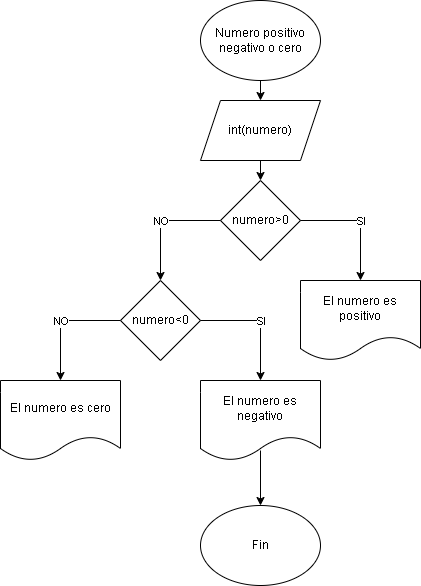

The diagram above was exported from draw.io. Its source (the exported page's mxGraphModel, read from the mxfile embedded in the PNG):
<mxGraphModel dx="1619" dy="806" grid="1" gridSize="10" guides="1" tooltips="1" connect="1" arrows="1" fold="1" page="1" pageScale="1" pageWidth="827" pageHeight="1169" math="0" shadow="0">
  <root>
    <mxCell id="0" />
    <mxCell id="1" parent="0" />
    <mxCell id="6-XlKmmAxWEZm7A8esi2-1" value="Numero positivo negativo o cero" style="ellipse;whiteSpace=wrap;html=1;" vertex="1" parent="1">
      <mxGeometry x="340" y="40" width="120" height="80" as="geometry" />
    </mxCell>
    <mxCell id="6-XlKmmAxWEZm7A8esi2-2" value="int(numero)" style="shape=parallelogram;perimeter=parallelogramPerimeter;whiteSpace=wrap;html=1;fixedSize=1;" vertex="1" parent="1">
      <mxGeometry x="340" y="140" width="120" height="60" as="geometry" />
    </mxCell>
    <mxCell id="6-XlKmmAxWEZm7A8esi2-3" value="numero&amp;gt;0" style="rhombus;whiteSpace=wrap;html=1;" vertex="1" parent="1">
      <mxGeometry x="360" y="220" width="80" height="80" as="geometry" />
    </mxCell>
    <mxCell id="6-XlKmmAxWEZm7A8esi2-4" value="numero&amp;lt;0" style="rhombus;whiteSpace=wrap;html=1;" vertex="1" parent="1">
      <mxGeometry x="260" y="320" width="80" height="80" as="geometry" />
    </mxCell>
    <mxCell id="6-XlKmmAxWEZm7A8esi2-5" value="El numero es negativo" style="shape=document;whiteSpace=wrap;html=1;boundedLbl=1;" vertex="1" parent="1">
      <mxGeometry x="340" y="420" width="120" height="80" as="geometry" />
    </mxCell>
    <mxCell id="6-XlKmmAxWEZm7A8esi2-6" value="El numero es cero" style="shape=document;whiteSpace=wrap;html=1;boundedLbl=1;" vertex="1" parent="1">
      <mxGeometry x="140" y="420" width="120" height="80" as="geometry" />
    </mxCell>
    <mxCell id="6-XlKmmAxWEZm7A8esi2-7" value="El numero es positivo" style="shape=document;whiteSpace=wrap;html=1;boundedLbl=1;" vertex="1" parent="1">
      <mxGeometry x="440" y="320" width="120" height="80" as="geometry" />
    </mxCell>
    <mxCell id="6-XlKmmAxWEZm7A8esi2-8" value="Fin" style="ellipse;whiteSpace=wrap;html=1;" vertex="1" parent="1">
      <mxGeometry x="340" y="545" width="120" height="80" as="geometry" />
    </mxCell>
    <mxCell id="6-XlKmmAxWEZm7A8esi2-9" value="" style="endArrow=classic;html=1;rounded=0;exitX=1;exitY=0.5;exitDx=0;exitDy=0;entryX=0.5;entryY=0;entryDx=0;entryDy=0;" edge="1" parent="1" source="6-XlKmmAxWEZm7A8esi2-3" target="6-XlKmmAxWEZm7A8esi2-7">
      <mxGeometry relative="1" as="geometry">
        <mxPoint x="560" y="250" as="sourcePoint" />
        <mxPoint x="660" y="250" as="targetPoint" />
        <Array as="points">
          <mxPoint x="500" y="260" />
        </Array>
      </mxGeometry>
    </mxCell>
    <mxCell id="6-XlKmmAxWEZm7A8esi2-10" value="SI" style="edgeLabel;resizable=0;html=1;;align=center;verticalAlign=middle;" connectable="0" vertex="1" parent="6-XlKmmAxWEZm7A8esi2-9">
      <mxGeometry relative="1" as="geometry" />
    </mxCell>
    <mxCell id="6-XlKmmAxWEZm7A8esi2-11" value="" style="endArrow=classic;html=1;rounded=0;exitX=1;exitY=0.5;exitDx=0;exitDy=0;entryX=0.5;entryY=0;entryDx=0;entryDy=0;" edge="1" parent="1">
      <mxGeometry relative="1" as="geometry">
        <mxPoint x="340" y="360" as="sourcePoint" />
        <mxPoint x="400" y="420" as="targetPoint" />
        <Array as="points">
          <mxPoint x="400" y="360" />
        </Array>
      </mxGeometry>
    </mxCell>
    <mxCell id="6-XlKmmAxWEZm7A8esi2-12" value="SI" style="edgeLabel;resizable=0;html=1;;align=center;verticalAlign=middle;" connectable="0" vertex="1" parent="6-XlKmmAxWEZm7A8esi2-11">
      <mxGeometry relative="1" as="geometry" />
    </mxCell>
    <mxCell id="6-XlKmmAxWEZm7A8esi2-13" value="" style="endArrow=classic;html=1;rounded=0;exitX=0;exitY=0.5;exitDx=0;exitDy=0;entryX=0.5;entryY=0;entryDx=0;entryDy=0;" edge="1" parent="1" source="6-XlKmmAxWEZm7A8esi2-3" target="6-XlKmmAxWEZm7A8esi2-4">
      <mxGeometry relative="1" as="geometry">
        <mxPoint x="750" y="290" as="sourcePoint" />
        <mxPoint x="810" y="350" as="targetPoint" />
        <Array as="points">
          <mxPoint x="300" y="260" />
        </Array>
      </mxGeometry>
    </mxCell>
    <mxCell id="6-XlKmmAxWEZm7A8esi2-14" value="NO" style="edgeLabel;resizable=0;html=1;;align=center;verticalAlign=middle;" connectable="0" vertex="1" parent="6-XlKmmAxWEZm7A8esi2-13">
      <mxGeometry relative="1" as="geometry" />
    </mxCell>
    <mxCell id="6-XlKmmAxWEZm7A8esi2-15" value="" style="endArrow=classic;html=1;rounded=0;exitX=0;exitY=0.5;exitDx=0;exitDy=0;entryX=0.5;entryY=0;entryDx=0;entryDy=0;" edge="1" parent="1">
      <mxGeometry relative="1" as="geometry">
        <mxPoint x="260" y="360" as="sourcePoint" />
        <mxPoint x="200" y="420" as="targetPoint" />
        <Array as="points">
          <mxPoint x="200" y="360" />
        </Array>
      </mxGeometry>
    </mxCell>
    <mxCell id="6-XlKmmAxWEZm7A8esi2-16" value="NO" style="edgeLabel;resizable=0;html=1;;align=center;verticalAlign=middle;" connectable="0" vertex="1" parent="6-XlKmmAxWEZm7A8esi2-15">
      <mxGeometry relative="1" as="geometry" />
    </mxCell>
    <mxCell id="6-XlKmmAxWEZm7A8esi2-17" value="" style="endArrow=classic;html=1;rounded=0;exitX=0.5;exitY=0.875;exitDx=0;exitDy=0;exitPerimeter=0;entryX=0.5;entryY=0;entryDx=0;entryDy=0;" edge="1" parent="1" source="6-XlKmmAxWEZm7A8esi2-5" target="6-XlKmmAxWEZm7A8esi2-8">
      <mxGeometry width="50" height="50" relative="1" as="geometry">
        <mxPoint x="390" y="440" as="sourcePoint" />
        <mxPoint x="440" y="390" as="targetPoint" />
      </mxGeometry>
    </mxCell>
    <mxCell id="6-XlKmmAxWEZm7A8esi2-18" value="" style="endArrow=classic;html=1;rounded=0;exitX=0.5;exitY=1;exitDx=0;exitDy=0;entryX=0.5;entryY=0;entryDx=0;entryDy=0;" edge="1" parent="1" source="6-XlKmmAxWEZm7A8esi2-2" target="6-XlKmmAxWEZm7A8esi2-3">
      <mxGeometry width="50" height="50" relative="1" as="geometry">
        <mxPoint x="390" y="440" as="sourcePoint" />
        <mxPoint x="440" y="390" as="targetPoint" />
      </mxGeometry>
    </mxCell>
    <mxCell id="6-XlKmmAxWEZm7A8esi2-19" value="" style="endArrow=classic;html=1;rounded=0;exitX=0.5;exitY=1;exitDx=0;exitDy=0;entryX=0.5;entryY=0;entryDx=0;entryDy=0;" edge="1" parent="1" source="6-XlKmmAxWEZm7A8esi2-1" target="6-XlKmmAxWEZm7A8esi2-2">
      <mxGeometry width="50" height="50" relative="1" as="geometry">
        <mxPoint x="390" y="440" as="sourcePoint" />
        <mxPoint x="440" y="390" as="targetPoint" />
      </mxGeometry>
    </mxCell>
  </root>
</mxGraphModel>